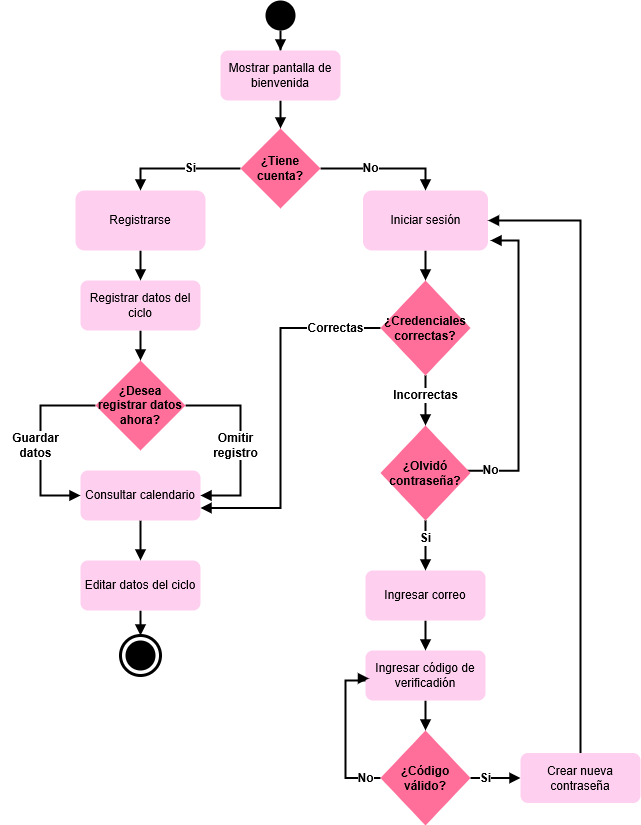

The diagram above was exported from draw.io. Its source (the exported page's mxGraphModel, read from the mxfile embedded in the PNG):
<mxGraphModel dx="892" dy="971" grid="1" gridSize="10" guides="1" tooltips="1" connect="1" arrows="1" fold="1" page="1" pageScale="1" pageWidth="827" pageHeight="1169" math="0" shadow="0">
  <root>
    <mxCell id="0" />
    <mxCell id="1" parent="0" />
    <mxCell id="HHx8I45kfUXCM8TR0E-F-56" style="edgeStyle=orthogonalEdgeStyle;shape=connector;rounded=0;orthogonalLoop=1;jettySize=auto;html=1;strokeColor=#000000;strokeWidth=2;align=center;verticalAlign=middle;fontFamily=Helvetica;fontSize=14;fontColor=#000000;fontStyle=1;labelBackgroundColor=default;autosize=1;resizable=0;endArrow=block;endFill=1;exitX=0.957;exitY=0.477;exitDx=0;exitDy=0;exitPerimeter=0;entryX=1.02;entryY=0.833;entryDx=0;entryDy=0;entryPerimeter=0;" edge="1" parent="1" source="HHx8I45kfUXCM8TR0E-F-33" target="HHx8I45kfUXCM8TR0E-F-6">
      <mxGeometry relative="1" as="geometry">
        <mxPoint x="610" y="470" as="targetPoint" />
        <mxPoint x="600" y="710" as="sourcePoint" />
        <Array as="points">
          <mxPoint x="638" y="710" />
          <mxPoint x="638" y="480" />
        </Array>
      </mxGeometry>
    </mxCell>
    <mxCell id="HHx8I45kfUXCM8TR0E-F-7" style="edgeStyle=orthogonalEdgeStyle;rounded=0;orthogonalLoop=1;jettySize=auto;html=1;entryX=0.5;entryY=0;entryDx=0;entryDy=0;fontColor=#818181;strokeColor=#000000;strokeWidth=2;endArrow=block;endFill=1;" edge="1" parent="1" source="HHx8I45kfUXCM8TR0E-F-1" target="HHx8I45kfUXCM8TR0E-F-3">
      <mxGeometry relative="1" as="geometry" />
    </mxCell>
    <mxCell id="HHx8I45kfUXCM8TR0E-F-1" value="" style="ellipse;whiteSpace=wrap;html=1;aspect=fixed;strokeColor=none;fillColor=#000000;fontSize=12;" vertex="1" parent="1">
      <mxGeometry x="385" y="240" width="30" height="30" as="geometry" />
    </mxCell>
    <mxCell id="HHx8I45kfUXCM8TR0E-F-9" style="edgeStyle=orthogonalEdgeStyle;shape=connector;rounded=0;orthogonalLoop=1;jettySize=auto;html=1;entryX=0.5;entryY=0;entryDx=0;entryDy=0;strokeColor=#000000;strokeWidth=2;align=center;verticalAlign=middle;fontFamily=Helvetica;fontSize=11;fontColor=#818181;labelBackgroundColor=default;endArrow=block;endFill=1;" edge="1" parent="1" source="HHx8I45kfUXCM8TR0E-F-3" target="HHx8I45kfUXCM8TR0E-F-4">
      <mxGeometry relative="1" as="geometry" />
    </mxCell>
    <mxCell id="HHx8I45kfUXCM8TR0E-F-3" value="Mostrar pantalla de bienvenida" style="rounded=1;whiteSpace=wrap;html=1;strokeColor=none;fillColor=#FFCFF0;" vertex="1" parent="1">
      <mxGeometry x="340" y="290" width="120" height="50" as="geometry" />
    </mxCell>
    <mxCell id="HHx8I45kfUXCM8TR0E-F-10" style="edgeStyle=orthogonalEdgeStyle;shape=connector;rounded=0;orthogonalLoop=1;jettySize=auto;html=1;entryX=0.5;entryY=0;entryDx=0;entryDy=0;strokeColor=#000000;strokeWidth=2;align=center;verticalAlign=middle;fontFamily=Helvetica;fontSize=11;fontColor=#818181;labelBackgroundColor=default;endArrow=block;endFill=1;" edge="1" parent="1" source="HHx8I45kfUXCM8TR0E-F-4" target="HHx8I45kfUXCM8TR0E-F-5">
      <mxGeometry relative="1" as="geometry" />
    </mxCell>
    <mxCell id="HHx8I45kfUXCM8TR0E-F-11" style="edgeStyle=orthogonalEdgeStyle;shape=connector;rounded=0;orthogonalLoop=1;jettySize=auto;html=1;entryX=0.5;entryY=0;entryDx=0;entryDy=0;strokeColor=#000000;strokeWidth=2;align=center;verticalAlign=middle;fontFamily=Helvetica;fontSize=11;fontColor=#818181;labelBackgroundColor=default;endArrow=block;endFill=1;" edge="1" parent="1" source="HHx8I45kfUXCM8TR0E-F-4" target="HHx8I45kfUXCM8TR0E-F-6">
      <mxGeometry relative="1" as="geometry" />
    </mxCell>
    <mxCell id="HHx8I45kfUXCM8TR0E-F-4" value="¿Tiene cuenta?" style="rhombus;whiteSpace=wrap;html=1;strokeColor=none;fillColor=#FF6F9A;fontStyle=1" vertex="1" parent="1">
      <mxGeometry x="360" y="368" width="80" height="80" as="geometry" />
    </mxCell>
    <mxCell id="HHx8I45kfUXCM8TR0E-F-15" style="edgeStyle=orthogonalEdgeStyle;shape=connector;rounded=0;orthogonalLoop=1;jettySize=auto;html=1;entryX=0.5;entryY=0;entryDx=0;entryDy=0;strokeColor=#000000;strokeWidth=2;align=center;verticalAlign=middle;fontFamily=Helvetica;fontSize=14;fontColor=#000000;fontStyle=1;labelBackgroundColor=default;autosize=1;resizable=0;endArrow=block;endFill=1;" edge="1" parent="1" source="HHx8I45kfUXCM8TR0E-F-5" target="HHx8I45kfUXCM8TR0E-F-14">
      <mxGeometry relative="1" as="geometry" />
    </mxCell>
    <mxCell id="HHx8I45kfUXCM8TR0E-F-5" value="Registrarse" style="rounded=1;whiteSpace=wrap;html=1;strokeColor=none;fillColor=#FFCFF0;" vertex="1" parent="1">
      <mxGeometry x="195" y="430" width="130" height="60" as="geometry" />
    </mxCell>
    <mxCell id="HHx8I45kfUXCM8TR0E-F-53" style="edgeStyle=orthogonalEdgeStyle;shape=connector;rounded=0;orthogonalLoop=1;jettySize=auto;html=1;entryX=0.5;entryY=0;entryDx=0;entryDy=0;strokeColor=#000000;strokeWidth=2;align=center;verticalAlign=middle;fontFamily=Helvetica;fontSize=14;fontColor=#000000;fontStyle=1;labelBackgroundColor=default;autosize=1;resizable=0;endArrow=block;endFill=1;" edge="1" parent="1" source="HHx8I45kfUXCM8TR0E-F-6" target="HHx8I45kfUXCM8TR0E-F-28">
      <mxGeometry relative="1" as="geometry" />
    </mxCell>
    <mxCell id="HHx8I45kfUXCM8TR0E-F-6" value="Iniciar sesión" style="rounded=1;whiteSpace=wrap;html=1;strokeColor=none;fillColor=#FFCFF0;" vertex="1" parent="1">
      <mxGeometry x="482.5" y="430" width="125" height="60" as="geometry" />
    </mxCell>
    <mxCell id="HHx8I45kfUXCM8TR0E-F-12" value="Si" style="text;html=1;align=center;verticalAlign=middle;resizable=0;points=[];autosize=1;strokeColor=none;fillColor=none;fontFamily=Helvetica;fontSize=12;fontColor=#000000;labelBackgroundColor=default;fontStyle=1" vertex="1" parent="1">
      <mxGeometry x="295" y="393" width="30" height="30" as="geometry" />
    </mxCell>
    <mxCell id="HHx8I45kfUXCM8TR0E-F-13" value="No" style="text;html=1;align=center;verticalAlign=middle;resizable=0;points=[];autosize=1;strokeColor=none;fillColor=none;fontFamily=Helvetica;fontSize=12;fontColor=#000000;labelBackgroundColor=default;fontStyle=1" vertex="1" parent="1">
      <mxGeometry x="470" y="393" width="40" height="30" as="geometry" />
    </mxCell>
    <mxCell id="HHx8I45kfUXCM8TR0E-F-24" style="edgeStyle=orthogonalEdgeStyle;shape=connector;rounded=0;orthogonalLoop=1;jettySize=auto;html=1;entryX=0.5;entryY=0;entryDx=0;entryDy=0;strokeColor=#000000;strokeWidth=2;align=center;verticalAlign=middle;fontFamily=Helvetica;fontSize=14;fontColor=#000000;fontStyle=1;labelBackgroundColor=default;autosize=1;resizable=0;endArrow=block;endFill=1;" edge="1" parent="1" source="HHx8I45kfUXCM8TR0E-F-14" target="HHx8I45kfUXCM8TR0E-F-16">
      <mxGeometry relative="1" as="geometry" />
    </mxCell>
    <mxCell id="HHx8I45kfUXCM8TR0E-F-14" value="Registrar datos del ciclo" style="rounded=1;whiteSpace=wrap;html=1;strokeColor=none;fillColor=#FFCFF0;" vertex="1" parent="1">
      <mxGeometry x="200" y="520" width="120" height="50" as="geometry" />
    </mxCell>
    <mxCell id="HHx8I45kfUXCM8TR0E-F-18" style="edgeStyle=orthogonalEdgeStyle;shape=connector;rounded=0;orthogonalLoop=1;jettySize=auto;html=1;entryX=0;entryY=0.5;entryDx=0;entryDy=0;strokeColor=#000000;strokeWidth=2;align=center;verticalAlign=middle;fontFamily=Helvetica;fontSize=14;fontColor=#000000;fontStyle=1;labelBackgroundColor=default;autosize=1;resizable=0;endArrow=block;endFill=1;exitX=0;exitY=0.5;exitDx=0;exitDy=0;" edge="1" parent="1" source="HHx8I45kfUXCM8TR0E-F-16" target="HHx8I45kfUXCM8TR0E-F-17">
      <mxGeometry relative="1" as="geometry">
        <Array as="points">
          <mxPoint x="160" y="645" />
          <mxPoint x="160" y="735" />
        </Array>
      </mxGeometry>
    </mxCell>
    <mxCell id="HHx8I45kfUXCM8TR0E-F-22" style="edgeStyle=orthogonalEdgeStyle;shape=connector;rounded=0;orthogonalLoop=1;jettySize=auto;html=1;entryX=1;entryY=0.5;entryDx=0;entryDy=0;strokeColor=#000000;strokeWidth=2;align=center;verticalAlign=middle;fontFamily=Helvetica;fontSize=14;fontColor=#000000;fontStyle=1;labelBackgroundColor=default;autosize=1;resizable=0;endArrow=block;endFill=1;exitX=1;exitY=0.5;exitDx=0;exitDy=0;" edge="1" parent="1" source="HHx8I45kfUXCM8TR0E-F-16" target="HHx8I45kfUXCM8TR0E-F-17">
      <mxGeometry relative="1" as="geometry">
        <Array as="points">
          <mxPoint x="360" y="645" />
          <mxPoint x="360" y="735" />
        </Array>
      </mxGeometry>
    </mxCell>
    <mxCell id="HHx8I45kfUXCM8TR0E-F-16" value="¿Desea registrar datos ahora?" style="rhombus;whiteSpace=wrap;html=1;strokeColor=none;fillColor=#FF6F9A;fontStyle=1" vertex="1" parent="1">
      <mxGeometry x="215" y="600" width="90" height="90" as="geometry" />
    </mxCell>
    <mxCell id="HHx8I45kfUXCM8TR0E-F-50" style="edgeStyle=orthogonalEdgeStyle;shape=connector;rounded=0;orthogonalLoop=1;jettySize=auto;html=1;entryX=0.5;entryY=0;entryDx=0;entryDy=0;strokeColor=#000000;strokeWidth=2;align=center;verticalAlign=middle;fontFamily=Helvetica;fontSize=14;fontColor=#000000;fontStyle=1;labelBackgroundColor=default;autosize=1;resizable=0;endArrow=block;endFill=1;" edge="1" parent="1" source="HHx8I45kfUXCM8TR0E-F-17" target="HHx8I45kfUXCM8TR0E-F-49">
      <mxGeometry relative="1" as="geometry" />
    </mxCell>
    <mxCell id="HHx8I45kfUXCM8TR0E-F-17" value="Consultar calendario" style="rounded=1;whiteSpace=wrap;html=1;strokeColor=none;fillColor=#FFCFF0;" vertex="1" parent="1">
      <mxGeometry x="200" y="710" width="120" height="50" as="geometry" />
    </mxCell>
    <mxCell id="HHx8I45kfUXCM8TR0E-F-19" value="Guardar&lt;div&gt;datos&lt;/div&gt;" style="text;html=1;align=center;verticalAlign=middle;resizable=0;points=[];autosize=1;strokeColor=none;fillColor=none;fontFamily=Helvetica;fontSize=12;fontColor=#000000;labelBackgroundColor=default;fontStyle=1" vertex="1" parent="1">
      <mxGeometry x="120" y="665" width="70" height="40" as="geometry" />
    </mxCell>
    <mxCell id="HHx8I45kfUXCM8TR0E-F-23" value="Omitir&lt;div&gt;registro&lt;/div&gt;" style="text;html=1;align=center;verticalAlign=middle;resizable=0;points=[];autosize=1;strokeColor=none;fillColor=none;fontFamily=Helvetica;fontSize=12;fontColor=#000000;labelBackgroundColor=default;fontStyle=1" vertex="1" parent="1">
      <mxGeometry x="325" y="665" width="60" height="40" as="geometry" />
    </mxCell>
    <mxCell id="HHx8I45kfUXCM8TR0E-F-29" style="edgeStyle=orthogonalEdgeStyle;shape=connector;rounded=0;orthogonalLoop=1;jettySize=auto;html=1;strokeColor=#000000;strokeWidth=2;align=center;verticalAlign=middle;fontFamily=Helvetica;fontSize=14;fontColor=#000000;fontStyle=1;labelBackgroundColor=default;autosize=1;resizable=0;endArrow=block;endFill=1;entryX=1;entryY=0.75;entryDx=0;entryDy=0;" edge="1" parent="1" source="HHx8I45kfUXCM8TR0E-F-28" target="HHx8I45kfUXCM8TR0E-F-17">
      <mxGeometry relative="1" as="geometry">
        <mxPoint x="400" y="760" as="targetPoint" />
        <Array as="points">
          <mxPoint x="400" y="568" />
          <mxPoint x="400" y="748" />
        </Array>
      </mxGeometry>
    </mxCell>
    <mxCell id="HHx8I45kfUXCM8TR0E-F-35" style="edgeStyle=orthogonalEdgeStyle;shape=connector;rounded=0;orthogonalLoop=1;jettySize=auto;html=1;entryX=0.5;entryY=0;entryDx=0;entryDy=0;strokeColor=#000000;strokeWidth=2;align=center;verticalAlign=middle;fontFamily=Helvetica;fontSize=14;fontColor=#000000;fontStyle=1;labelBackgroundColor=default;autosize=1;resizable=0;endArrow=block;endFill=1;" edge="1" parent="1" source="HHx8I45kfUXCM8TR0E-F-28" target="HHx8I45kfUXCM8TR0E-F-33">
      <mxGeometry relative="1" as="geometry" />
    </mxCell>
    <mxCell id="HHx8I45kfUXCM8TR0E-F-28" value="¿Credenciales correctas?" style="rhombus;whiteSpace=wrap;html=1;strokeColor=none;fillColor=#FF6F9A;fontStyle=1" vertex="1" parent="1">
      <mxGeometry x="500" y="520" width="90" height="95" as="geometry" />
    </mxCell>
    <mxCell id="HHx8I45kfUXCM8TR0E-F-30" value="Correctas" style="text;html=1;align=center;verticalAlign=middle;resizable=0;points=[];autosize=1;strokeColor=none;fillColor=none;fontFamily=Helvetica;fontSize=12;fontColor=#000000;labelBackgroundColor=default;fontStyle=1" vertex="1" parent="1">
      <mxGeometry x="415" y="552.5" width="80" height="30" as="geometry" />
    </mxCell>
    <mxCell id="HHx8I45kfUXCM8TR0E-F-39" style="edgeStyle=orthogonalEdgeStyle;shape=connector;rounded=0;orthogonalLoop=1;jettySize=auto;html=1;entryX=0.5;entryY=0;entryDx=0;entryDy=0;strokeColor=#000000;strokeWidth=2;align=center;verticalAlign=middle;fontFamily=Helvetica;fontSize=14;fontColor=#000000;fontStyle=1;labelBackgroundColor=default;autosize=1;resizable=0;endArrow=block;endFill=1;" edge="1" parent="1" source="HHx8I45kfUXCM8TR0E-F-33" target="HHx8I45kfUXCM8TR0E-F-37">
      <mxGeometry relative="1" as="geometry" />
    </mxCell>
    <mxCell id="HHx8I45kfUXCM8TR0E-F-33" value="¿Olvidó contraseña?" style="rhombus;whiteSpace=wrap;html=1;strokeColor=none;fillColor=#FF6F9A;fontStyle=1" vertex="1" parent="1">
      <mxGeometry x="500" y="665" width="90" height="95" as="geometry" />
    </mxCell>
    <mxCell id="HHx8I45kfUXCM8TR0E-F-36" value="Incorrectas" style="text;html=1;align=center;verticalAlign=middle;resizable=0;points=[];autosize=1;strokeColor=none;fillColor=none;fontFamily=Helvetica;fontSize=12;fontColor=#000000;labelBackgroundColor=default;fontStyle=1;spacingBottom=-9;" vertex="1" parent="1">
      <mxGeometry x="505" y="620" width="80" height="20" as="geometry" />
    </mxCell>
    <mxCell id="HHx8I45kfUXCM8TR0E-F-40" style="edgeStyle=orthogonalEdgeStyle;shape=connector;rounded=0;orthogonalLoop=1;jettySize=auto;html=1;entryX=0.5;entryY=0;entryDx=0;entryDy=0;strokeColor=#000000;strokeWidth=2;align=center;verticalAlign=middle;fontFamily=Helvetica;fontSize=14;fontColor=#000000;fontStyle=1;labelBackgroundColor=default;autosize=1;resizable=0;endArrow=block;endFill=1;" edge="1" parent="1" source="HHx8I45kfUXCM8TR0E-F-37" target="HHx8I45kfUXCM8TR0E-F-38">
      <mxGeometry relative="1" as="geometry" />
    </mxCell>
    <mxCell id="HHx8I45kfUXCM8TR0E-F-37" value="Ingresar correo" style="rounded=1;whiteSpace=wrap;html=1;strokeColor=none;fillColor=#FFCFF0;" vertex="1" parent="1">
      <mxGeometry x="485" y="810" width="120" height="50" as="geometry" />
    </mxCell>
    <mxCell id="HHx8I45kfUXCM8TR0E-F-45" style="edgeStyle=orthogonalEdgeStyle;shape=connector;rounded=0;orthogonalLoop=1;jettySize=auto;html=1;entryX=0.5;entryY=0;entryDx=0;entryDy=0;strokeColor=#000000;strokeWidth=2;align=center;verticalAlign=middle;fontFamily=Helvetica;fontSize=14;fontColor=#000000;fontStyle=1;labelBackgroundColor=default;autosize=1;resizable=0;endArrow=block;endFill=1;" edge="1" parent="1" source="HHx8I45kfUXCM8TR0E-F-38" target="HHx8I45kfUXCM8TR0E-F-43">
      <mxGeometry relative="1" as="geometry" />
    </mxCell>
    <mxCell id="HHx8I45kfUXCM8TR0E-F-38" value="Ingresar código de verificadión" style="rounded=1;whiteSpace=wrap;html=1;strokeColor=none;fillColor=#FFCFF0;" vertex="1" parent="1">
      <mxGeometry x="485" y="890" width="120" height="50" as="geometry" />
    </mxCell>
    <mxCell id="HHx8I45kfUXCM8TR0E-F-41" value="Si" style="text;html=1;align=center;verticalAlign=middle;resizable=0;points=[];autosize=1;strokeColor=none;fillColor=none;fontFamily=Helvetica;fontSize=12;fontColor=#000000;labelBackgroundColor=default;fontStyle=1;spacingBottom=-6;" vertex="1" parent="1">
      <mxGeometry x="530" y="765" width="30" height="20" as="geometry" />
    </mxCell>
    <mxCell id="HHx8I45kfUXCM8TR0E-F-46" style="edgeStyle=orthogonalEdgeStyle;shape=connector;rounded=0;orthogonalLoop=1;jettySize=auto;html=1;entryX=0;entryY=0.5;entryDx=0;entryDy=0;strokeColor=#000000;strokeWidth=2;align=center;verticalAlign=middle;fontFamily=Helvetica;fontSize=14;fontColor=#000000;fontStyle=1;labelBackgroundColor=default;autosize=1;resizable=0;endArrow=block;endFill=1;" edge="1" parent="1" source="HHx8I45kfUXCM8TR0E-F-43" target="HHx8I45kfUXCM8TR0E-F-44">
      <mxGeometry relative="1" as="geometry" />
    </mxCell>
    <mxCell id="HHx8I45kfUXCM8TR0E-F-57" style="edgeStyle=orthogonalEdgeStyle;shape=connector;rounded=0;orthogonalLoop=1;jettySize=auto;html=1;strokeColor=#000000;strokeWidth=2;align=center;verticalAlign=middle;fontFamily=Helvetica;fontSize=14;fontColor=#000000;fontStyle=1;labelBackgroundColor=default;autosize=1;resizable=0;endArrow=block;endFill=1;entryX=0.029;entryY=0.559;entryDx=0;entryDy=0;entryPerimeter=0;exitX=0;exitY=0.5;exitDx=0;exitDy=0;" edge="1" parent="1" source="HHx8I45kfUXCM8TR0E-F-43" target="HHx8I45kfUXCM8TR0E-F-38">
      <mxGeometry relative="1" as="geometry">
        <mxPoint x="440" y="930" as="targetPoint" />
        <Array as="points">
          <mxPoint x="465" y="1018" />
          <mxPoint x="465" y="920" />
          <mxPoint x="484" y="920" />
          <mxPoint x="484" y="918" />
        </Array>
      </mxGeometry>
    </mxCell>
    <mxCell id="HHx8I45kfUXCM8TR0E-F-43" value="¿Código válido?" style="rhombus;whiteSpace=wrap;html=1;strokeColor=none;fillColor=#FF6F9A;fontStyle=1" vertex="1" parent="1">
      <mxGeometry x="500" y="970" width="90" height="95" as="geometry" />
    </mxCell>
    <mxCell id="HHx8I45kfUXCM8TR0E-F-48" style="edgeStyle=orthogonalEdgeStyle;shape=connector;rounded=0;orthogonalLoop=1;jettySize=auto;html=1;entryX=1;entryY=0.5;entryDx=0;entryDy=0;strokeColor=#000000;strokeWidth=2;align=center;verticalAlign=middle;fontFamily=Helvetica;fontSize=14;fontColor=#000000;fontStyle=1;labelBackgroundColor=default;autosize=1;resizable=0;endArrow=block;endFill=1;exitX=0.5;exitY=0;exitDx=0;exitDy=0;" edge="1" parent="1" source="HHx8I45kfUXCM8TR0E-F-44" target="HHx8I45kfUXCM8TR0E-F-6">
      <mxGeometry relative="1" as="geometry" />
    </mxCell>
    <mxCell id="HHx8I45kfUXCM8TR0E-F-44" value="Crear nueva contraseña" style="rounded=1;whiteSpace=wrap;html=1;strokeColor=none;fillColor=#FFCFF0;" vertex="1" parent="1">
      <mxGeometry x="640" y="992.5" width="120" height="50" as="geometry" />
    </mxCell>
    <mxCell id="HHx8I45kfUXCM8TR0E-F-47" value="Si" style="text;html=1;align=center;verticalAlign=middle;resizable=0;points=[];autosize=1;strokeColor=none;fillColor=none;fontFamily=Helvetica;fontSize=12;fontColor=#000000;labelBackgroundColor=default;fontStyle=1" vertex="1" parent="1">
      <mxGeometry x="590" y="1002.5" width="30" height="30" as="geometry" />
    </mxCell>
    <mxCell id="HHx8I45kfUXCM8TR0E-F-52" style="edgeStyle=orthogonalEdgeStyle;shape=connector;rounded=0;orthogonalLoop=1;jettySize=auto;html=1;strokeColor=#000000;strokeWidth=2;align=center;verticalAlign=middle;fontFamily=Helvetica;fontSize=14;fontColor=#000000;fontStyle=1;labelBackgroundColor=default;autosize=1;resizable=0;endArrow=block;endFill=1;entryX=0.5;entryY=0;entryDx=0;entryDy=0;" edge="1" parent="1" source="HHx8I45kfUXCM8TR0E-F-49" target="HHx8I45kfUXCM8TR0E-F-73">
      <mxGeometry relative="1" as="geometry">
        <mxPoint x="260" y="870" as="targetPoint" />
      </mxGeometry>
    </mxCell>
    <mxCell id="HHx8I45kfUXCM8TR0E-F-49" value="Editar datos del ciclo" style="rounded=1;whiteSpace=wrap;html=1;strokeColor=none;fillColor=#FFCFF0;" vertex="1" parent="1">
      <mxGeometry x="200" y="800" width="120" height="50" as="geometry" />
    </mxCell>
    <mxCell id="HHx8I45kfUXCM8TR0E-F-51" value="" style="ellipse;whiteSpace=wrap;html=1;aspect=fixed;strokeColor=none;fillColor=#000000;fontSize=12;" vertex="1" parent="1">
      <mxGeometry x="245" y="880" width="30" height="30" as="geometry" />
    </mxCell>
    <mxCell id="HHx8I45kfUXCM8TR0E-F-58" value="No" style="text;html=1;align=center;verticalAlign=middle;resizable=0;points=[];autosize=1;strokeColor=none;fillColor=none;fontFamily=Helvetica;fontSize=12;fontColor=#000000;labelBackgroundColor=default;fontStyle=1" vertex="1" parent="1">
      <mxGeometry x="465" y="1002.5" width="40" height="30" as="geometry" />
    </mxCell>
    <mxCell id="HHx8I45kfUXCM8TR0E-F-61" value="No" style="text;html=1;align=center;verticalAlign=middle;resizable=0;points=[];autosize=1;strokeColor=none;fillColor=none;fontFamily=Helvetica;fontSize=12;fontColor=#000000;labelBackgroundColor=default;fontStyle=1;spacingBottom=0;" vertex="1" parent="1">
      <mxGeometry x="590" y="695" width="40" height="30" as="geometry" />
    </mxCell>
    <mxCell id="HHx8I45kfUXCM8TR0E-F-73" value="" style="ellipse;whiteSpace=wrap;html=1;aspect=fixed;strokeColor=default;fillColor=none;fontSize=12;strokeWidth=3;" vertex="1" parent="1">
      <mxGeometry x="240" y="875" width="40" height="40" as="geometry" />
    </mxCell>
  </root>
</mxGraphModel>